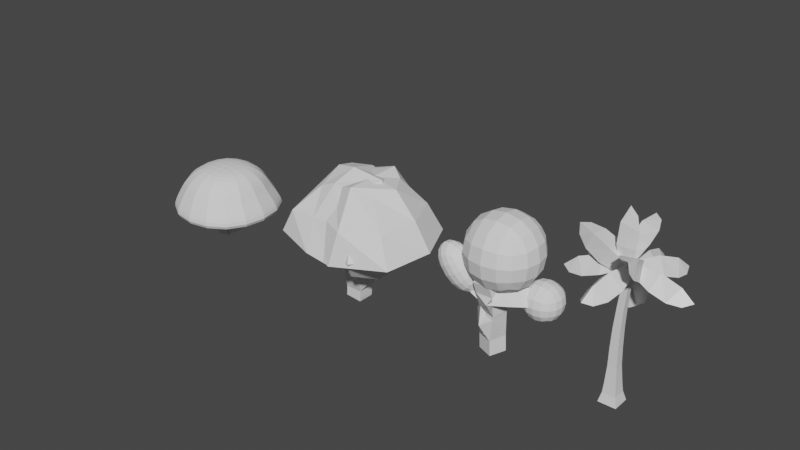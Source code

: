# Source: ibiti.blend  (saved by Blender 2.92.15; exported with 4.5.12 LTS)
import bpy
from mathutils import Matrix  # noqa: F401  (used for matrix-valued properties, if any)

bpy.ops.wm.read_factory_settings(use_empty=True)
scene = bpy.context.scene
scene.name = 'Scene'

# ---- collections
col_collection = bpy.data.collections.new('Collection'); scene.collection.children.link(col_collection)

# ---- materials (node trees are filled in below, after node groups)
mat_material = bpy.data.materials.new('Material')
mat_material.alpha_threshold = 0.0
mat_material.use_transparent_shadow = False
mat_material.line_color = (0.0, 0.0, 0.0, 1.0)

# ---- material node trees
mat_material.use_nodes = True; mat_material.node_tree.nodes.clear()
_N = mat_material.node_tree.nodes; _L = mat_material.node_tree.links
n0 = _N.new('ShaderNodeOutputMaterial'); n0.name = 'Material Output'; n0.location = (300, 300)
n1 = _N.new('ShaderNodeBsdfPrincipled'); n1.name = 'Principled BSDF'; n1.location = (10, 300)
n1.distribution = 'GGX'
n1.subsurface_method = 'BURLEY'
n1.inputs[2].default_value = 0.4
n1.inputs[3].default_value = 1.45
n1.inputs[27].default_value = (0.0, 0.0, 0.0, 1.0)
n1.inputs[28].default_value = 1.0
_L.new(n1.outputs[0], n0.inputs[0])
n0.is_active_output = True

# ---- world
world_world = bpy.data.worlds.new('World'); scene.world = world_world
world_world.use_nodes = True; world_world.node_tree.nodes.clear()
_N = world_world.node_tree.nodes; _L = world_world.node_tree.links
n0 = _N.new('ShaderNodeOutputWorld'); n0.name = 'World Output'; n0.location = (300, 300)
n1 = _N.new('ShaderNodeBackground'); n1.name = 'Background'; n1.location = (10, 300)
n1.inputs[0].default_value = (0.05088, 0.05088, 0.05088, 1.0)
_L.new(n1.outputs[0], n0.inputs[0])
n0.is_active_output = True
world_world.color = (0.05088, 0.05088, 0.05088)
world_world.use_sun_shadow = False
world_world.sun_shadow_jitter_overblur = 0.0

# ---- meshes
me_cube = bpy.data.meshes.new('Cube')
me_cube.from_pydata([(-0.1211, -0.1262, 1.05), (0.2819, 0.2542, 0.01783), (-0.1211, 0.1262, 1.05), (0.2819, -0.2542, 0.01783), (0.1312, -0.1262, 1.05), (-0.2264, 0.2542, 0.01783), (0.1312, 0.1262, 1.05), (-0.2264, -0.2542, 0.01783), (-0.1172, -0.1164, 1.556), (-0.1172, 0.1164, 1.556), (0.1156, -0.1164, 1.556), (0.1156, 0.1164, 1.556), (0.1782, -0.1619, 0.5338), (0.1782, 0.1618, 0.5338), (-0.1455, -0.1619, 0.5338), (-0.1455, 0.1618, 0.5338), (0.2085, -0.1864, 0.2758), (-0.1644, 0.1864, 0.2758), (0.2085, 0.1864, 0.2758), (-0.1644, -0.1864, 0.2758), (-0.04989, -0.09459, 2.69), (-0.04989, 0.09459, 2.69), (0.1357, -0.09459, 2.654), (0.1357, 0.09459, 2.654), (0.1147, -0.1055, 2.105), (0.1147, 0.1055, 2.105), (-0.0945, 0.1055, 2.123), (-0.0945, -0.1055, 2.123), (0.0556, -0.08638, 3.835), (0.0556, 0.08638, 3.835), (0.2266, -0.08638, 3.81), (0.2266, 0.08638, 3.81), (0.005858, 0.08743, 3.262), (0.005858, -0.08743, 3.262), (0.1781, 0.08743, 3.233), (0.1781, -0.08743, 3.233)], [], [(12, 14, 0, 4), (15, 13, 6, 2), (2, 6, 11, 9), (5, 7, 3, 1), (14, 15, 2, 0), (13, 12, 4, 6), (25, 24, 22, 23), (4, 0, 8, 10), (0, 2, 9, 8), (6, 4, 10, 11), (18, 16, 12, 13), (19, 17, 15, 14), (17, 18, 13, 15), (16, 19, 14, 12), (3, 7, 19, 16), (5, 1, 18, 17), (7, 5, 17, 19), (1, 3, 16, 18), (33, 32, 29, 28), (27, 26, 21, 20), (26, 25, 23, 21), (24, 27, 20, 22), (10, 8, 27, 24), (9, 11, 25, 26), (8, 9, 26, 27), (11, 10, 24, 25), (29, 31, 30, 28), (32, 34, 31, 29), (35, 33, 28, 30), (34, 35, 30, 31), (23, 22, 35, 34), (22, 20, 33, 35), (21, 23, 34, 32), (20, 21, 32, 33)])
_uv = me_cube.uv_layers.new(name='UVMap')
_uv.uv.foreach_set('vector', [0.375, 0.75, 0.125, 0.75, 0.125, 0.75, 0.375, 0.75, 0.125, 0.5, 0.375, 0.5, 0.375, 0.5, 0.125, 0.5, 0.125, 0.5, 0.375, 0.5, 0.375, 0.5, 0.125, 0.5, 0.125, 0.5, 0.125, 0.75, 0.375, 0.75, 0.375, 0.5, 0.125, 0.75, 0.125, 0.5, 0.125, 0.5, 0.125, 0.75, 0.375, 0.5, 0.375, 0.75, 0.375, 0.75, 0.375, 0.5, 0.375, 0.5, 0.375, 0.75, 0.375, 0.75, 0.375, 0.5, 0.375, 0.75, 0.125, 0.75, 0.125, 0.75, 0.375, 0.75, 0.125, 0.75, 0.125, 0.5, 0.125, 0.5, 0.125, 0.75, 0.375, 0.5, 0.375, 0.75, 0.375, 0.75, 0.375, 0.5, 0.375, 0.5, 0.375, 0.75, 0.375, 0.75, 0.375, 0.5, 0.125, 0.75, 0.125, 0.5, 0.125, 0.5, 0.125, 0.75, 0.125, 0.5, 0.375, 0.5, 0.375, 0.5, 0.125, 0.5, 0.375, 0.75, 0.125, 0.75, 0.125, 0.75, 0.375, 0.75, 0.375, 0.75, 0.125, 0.75, 0.125, 0.75, 0.375, 0.75, 0.125, 0.5, 0.375, 0.5, 0.375, 0.5, 0.125, 0.5, 0.125, 0.75, 0.125, 0.5, 0.125, 0.5, 0.125, 0.75, 0.375, 0.5, 0.375, 0.75, 0.375, 0.75, 0.375, 0.5, 0.125, 0.75, 0.125, 0.5, 0.125, 0.5, 0.125, 0.75, 0.125, 0.75, 0.125, 0.5, 0.125, 0.5, 0.125, 0.75, 0.125, 0.5, 0.375, 0.5, 0.375, 0.5, 0.125, 0.5, 0.375, 0.75, 0.125, 0.75, 0.125, 0.75, 0.375, 0.75, 0.375, 0.75, 0.125, 0.75, 0.125, 0.75, 0.375, 0.75, 0.125, 0.5, 0.375, 0.5, 0.375, 0.5, 0.125, 0.5, 0.125, 0.75, 0.125, 0.5, 0.125, 0.5, 0.125, 0.75, 0.375, 0.5, 0.375, 0.75, 0.375, 0.75, 0.375, 0.5, 0.125, 0.5, 0.375, 0.5, 0.375, 0.75, 0.125, 0.75, 0.125, 0.5, 0.375, 0.5, 0.375, 0.5, 0.125, 0.5, 0.375, 0.75, 0.125, 0.75, 0.125, 0.75, 0.375, 0.75, 0.375, 0.5, 0.375, 0.75, 0.375, 0.75, 0.375, 0.5, 0.375, 0.5, 0.375, 0.75, 0.375, 0.75, 0.375, 0.5, 0.375, 0.75, 0.125, 0.75, 0.125, 0.75, 0.375, 0.75, 0.125, 0.5, 0.375, 0.5, 0.375, 0.5, 0.125, 0.5, 0.125, 0.75, 0.125, 0.5, 0.125, 0.5, 0.125, 0.75])
me_cube.materials.append(mat_material)
me_cube.use_remesh_preserve_volume = False
me_cube.use_remesh_preserve_attributes = False
me_cube.use_mirror_vertex_groups = False
me_cube.update()
me_cube_001 = bpy.data.meshes.new('Cube.001')
me_cube_001.from_pydata([(0.02242, 0.0, 0.07341), (0.1974, 0.0, 0.2101), (0.7115, 0.0, 0.1992), (1.253, 0.0, 0.01872), (1.592, 0.0, -0.2766), (0.07269, -0.1538, 0.03791), (0.184, -0.2363, 0.007365), (0.6243, -0.3582, -0.1567), (1.057, -0.3282, -0.3054), (1.392, -0.1954, -0.3536)], [], [(3, 4, 9, 8), (1, 2, 7, 6), (2, 3, 8, 7), (0, 1, 6, 5)])
_uv = me_cube_001.uv_layers.new(name='UVMap')
_uv.uv.foreach_set('vector', [0.0, 0.0, 0.0, 0.0, 0.0, 0.0, 0.0, 0.0, 0.0, 0.0, 0.0, 0.0, 0.0, 0.0, 0.0, 0.0, 0.0, 0.0, 0.0, 0.0, 0.0, 0.0, 0.0, 0.0, 0.0, 0.0, 0.0, 0.0, 0.0, 0.0, 0.0, 0.0])
me_cube_001.materials.append(mat_material)
me_cube_001.use_remesh_preserve_volume = False
me_cube_001.use_remesh_preserve_attributes = False
me_cube_001.use_mirror_vertex_groups = False
me_cube_001.update()
me_cube_002 = bpy.data.meshes.new('Cube.002')
me_cube_002.from_pydata([(0.02242, 0.0, 0.07341), (0.1974, 0.0, 0.2101), (0.7115, 0.0, 0.1992), (1.253, 0.0, 0.01872), (1.592, 0.0, -0.2766), (0.07269, -0.1538, 0.03791), (0.184, -0.2363, 0.007365), (0.6243, -0.3582, -0.1567), (1.057, -0.3282, -0.3054), (1.392, -0.1954, -0.3536)], [], [(3, 4, 9, 8), (1, 2, 7, 6), (2, 3, 8, 7), (0, 1, 6, 5)])
_uv = me_cube_002.uv_layers.new(name='UVMap')
_uv.uv.foreach_set('vector', [0.0, 0.0, 0.0, 0.0, 0.0, 0.0, 0.0, 0.0, 0.0, 0.0, 0.0, 0.0, 0.0, 0.0, 0.0, 0.0, 0.0, 0.0, 0.0, 0.0, 0.0, 0.0, 0.0, 0.0, 0.0, 0.0, 0.0, 0.0, 0.0, 0.0, 0.0, 0.0])
me_cube_002.materials.append(mat_material)
me_cube_002.use_remesh_preserve_volume = False
me_cube_002.use_remesh_preserve_attributes = False
me_cube_002.use_mirror_vertex_groups = False
me_cube_002.update()
me_cube_003 = bpy.data.meshes.new('Cube.003')
me_cube_003.from_pydata([(0.02242, 0.0, 0.07341), (0.1974, 0.0, 0.2101), (0.7115, 0.0, 0.1992), (1.253, 0.0, 0.01872), (1.592, 0.0, -0.2766), (0.07269, -0.1538, 0.03791), (0.184, -0.2363, 0.007365), (0.6243, -0.3582, -0.1567), (1.057, -0.3282, -0.3054), (1.392, -0.1954, -0.3536)], [], [(3, 4, 9, 8), (1, 2, 7, 6), (2, 3, 8, 7), (0, 1, 6, 5)])
_uv = me_cube_003.uv_layers.new(name='UVMap')
_uv.uv.foreach_set('vector', [0.0, 0.0, 0.0, 0.0, 0.0, 0.0, 0.0, 0.0, 0.0, 0.0, 0.0, 0.0, 0.0, 0.0, 0.0, 0.0, 0.0, 0.0, 0.0, 0.0, 0.0, 0.0, 0.0, 0.0, 0.0, 0.0, 0.0, 0.0, 0.0, 0.0, 0.0, 0.0])
me_cube_003.materials.append(mat_material)
me_cube_003.use_remesh_preserve_volume = False
me_cube_003.use_remesh_preserve_attributes = False
me_cube_003.use_mirror_vertex_groups = False
me_cube_003.update()
me_cube_004 = bpy.data.meshes.new('Cube.004')
me_cube_004.from_pydata([(0.02242, 0.0, 0.07341), (0.1974, 0.0, 0.2101), (0.7115, 0.0, 0.1992), (1.253, 0.0, 0.01872), (1.592, 0.0, -0.2766), (0.07269, -0.1538, 0.03791), (0.184, -0.2363, 0.007365), (0.6243, -0.3582, -0.1567), (1.057, -0.3282, -0.3054), (1.392, -0.1954, -0.3536)], [], [(3, 4, 9, 8), (1, 2, 7, 6), (2, 3, 8, 7), (0, 1, 6, 5)])
_uv = me_cube_004.uv_layers.new(name='UVMap')
_uv.uv.foreach_set('vector', [0.0, 0.0, 0.0, 0.0, 0.0, 0.0, 0.0, 0.0, 0.0, 0.0, 0.0, 0.0, 0.0, 0.0, 0.0, 0.0, 0.0, 0.0, 0.0, 0.0, 0.0, 0.0, 0.0, 0.0, 0.0, 0.0, 0.0, 0.0, 0.0, 0.0, 0.0, 0.0])
me_cube_004.materials.append(mat_material)
me_cube_004.use_remesh_preserve_volume = False
me_cube_004.use_remesh_preserve_attributes = False
me_cube_004.use_mirror_vertex_groups = False
me_cube_004.update()
me_cube_005 = bpy.data.meshes.new('Cube.005')
me_cube_005.from_pydata([(0.02242, 0.0, 0.07341), (0.1974, 0.0, 0.2101), (0.7115, 0.0, 0.1992), (1.253, 0.0, 0.01872), (1.592, 0.0, -0.2766), (0.07269, -0.1538, 0.03791), (0.184, -0.2363, 0.007365), (0.6243, -0.3582, -0.1567), (1.057, -0.3282, -0.3054), (1.392, -0.1954, -0.3536)], [], [(3, 4, 9, 8), (1, 2, 7, 6), (2, 3, 8, 7), (0, 1, 6, 5)])
_uv = me_cube_005.uv_layers.new(name='UVMap')
_uv.uv.foreach_set('vector', [0.0, 0.0, 0.0, 0.0, 0.0, 0.0, 0.0, 0.0, 0.0, 0.0, 0.0, 0.0, 0.0, 0.0, 0.0, 0.0, 0.0, 0.0, 0.0, 0.0, 0.0, 0.0, 0.0, 0.0, 0.0, 0.0, 0.0, 0.0, 0.0, 0.0, 0.0, 0.0])
me_cube_005.materials.append(mat_material)
me_cube_005.use_remesh_preserve_volume = False
me_cube_005.use_remesh_preserve_attributes = False
me_cube_005.use_mirror_vertex_groups = False
me_cube_005.update()
me_cube_006 = bpy.data.meshes.new('Cube.006')
me_cube_006.from_pydata([(0.02242, 0.0, 0.07341), (0.1974, 0.0, 0.2101), (0.7115, 0.0, 0.1992), (1.253, 0.0, 0.01872), (1.592, 0.0, -0.2766), (0.07269, -0.1538, 0.03791), (0.184, -0.2363, 0.007365), (0.6243, -0.3582, -0.1567), (1.057, -0.3282, -0.3054), (1.392, -0.1954, -0.3536)], [], [(3, 4, 9, 8), (1, 2, 7, 6), (2, 3, 8, 7), (0, 1, 6, 5)])
_uv = me_cube_006.uv_layers.new(name='UVMap')
_uv.uv.foreach_set('vector', [0.0, 0.0, 0.0, 0.0, 0.0, 0.0, 0.0, 0.0, 0.0, 0.0, 0.0, 0.0, 0.0, 0.0, 0.0, 0.0, 0.0, 0.0, 0.0, 0.0, 0.0, 0.0, 0.0, 0.0, 0.0, 0.0, 0.0, 0.0, 0.0, 0.0, 0.0, 0.0])
me_cube_006.materials.append(mat_material)
me_cube_006.use_remesh_preserve_volume = False
me_cube_006.use_remesh_preserve_attributes = False
me_cube_006.use_mirror_vertex_groups = False
me_cube_006.update()
me_cube_007 = bpy.data.meshes.new('Cube.007')
me_cube_007.from_pydata([(0.02242, 0.0, 0.07341), (0.1974, 0.0, 0.2101), (0.7115, 0.0, 0.1992), (1.253, 0.0, 0.01872), (1.592, 0.0, -0.2766), (0.07269, -0.1538, 0.03791), (0.184, -0.2363, 0.007365), (0.6243, -0.3582, -0.1567), (1.057, -0.3282, -0.3054), (1.392, -0.1954, -0.3536)], [], [(3, 4, 9, 8), (1, 2, 7, 6), (2, 3, 8, 7), (0, 1, 6, 5)])
_uv = me_cube_007.uv_layers.new(name='UVMap')
_uv.uv.foreach_set('vector', [0.0, 0.0, 0.0, 0.0, 0.0, 0.0, 0.0, 0.0, 0.0, 0.0, 0.0, 0.0, 0.0, 0.0, 0.0, 0.0, 0.0, 0.0, 0.0, 0.0, 0.0, 0.0, 0.0, 0.0, 0.0, 0.0, 0.0, 0.0, 0.0, 0.0, 0.0, 0.0])
me_cube_007.materials.append(mat_material)
me_cube_007.use_remesh_preserve_volume = False
me_cube_007.use_remesh_preserve_attributes = False
me_cube_007.use_mirror_vertex_groups = False
me_cube_007.update()
me_cube_008 = bpy.data.meshes.new('Cube.008')
me_cube_008.from_pydata([(0.02242, 0.0, 0.07341), (0.1974, 0.0, 0.2101), (0.7115, 0.0, 0.1992), (1.253, 0.0, 0.01872), (1.592, 0.0, -0.2766), (0.07269, -0.1538, 0.03791), (0.184, -0.2363, 0.007365), (0.6243, -0.3582, -0.1567), (1.057, -0.3282, -0.3054), (1.392, -0.1954, -0.3536)], [], [(3, 4, 9, 8), (1, 2, 7, 6), (2, 3, 8, 7), (0, 1, 6, 5)])
_uv = me_cube_008.uv_layers.new(name='UVMap')
_uv.uv.foreach_set('vector', [0.0, 0.0, 0.0, 0.0, 0.0, 0.0, 0.0, 0.0, 0.0, 0.0, 0.0, 0.0, 0.0, 0.0, 0.0, 0.0, 0.0, 0.0, 0.0, 0.0, 0.0, 0.0, 0.0, 0.0, 0.0, 0.0, 0.0, 0.0, 0.0, 0.0, 0.0, 0.0])
me_cube_008.materials.append(mat_material)
me_cube_008.use_remesh_preserve_volume = False
me_cube_008.use_remesh_preserve_attributes = False
me_cube_008.use_mirror_vertex_groups = False
me_cube_008.update()
me_cube_009 = bpy.data.meshes.new('Cube.009')
me_cube_009.from_pydata([(0.02242, 0.0, 0.07341), (0.1974, 0.0, 0.2101), (0.7115, 0.0, 0.1992), (1.253, 0.0, 0.01872), (1.592, 0.0, -0.2766), (0.07269, -0.1538, 0.03791), (0.184, -0.2363, 0.007365), (0.6243, -0.3582, -0.1567), (1.057, -0.3282, -0.3054), (1.392, -0.1954, -0.3536)], [], [(3, 4, 9, 8), (1, 2, 7, 6), (2, 3, 8, 7), (0, 1, 6, 5)])
_uv = me_cube_009.uv_layers.new(name='UVMap')
_uv.uv.foreach_set('vector', [0.0, 0.0, 0.0, 0.0, 0.0, 0.0, 0.0, 0.0, 0.0, 0.0, 0.0, 0.0, 0.0, 0.0, 0.0, 0.0, 0.0, 0.0, 0.0, 0.0, 0.0, 0.0, 0.0, 0.0, 0.0, 0.0, 0.0, 0.0, 0.0, 0.0, 0.0, 0.0])
me_cube_009.materials.append(mat_material)
me_cube_009.use_remesh_preserve_volume = False
me_cube_009.use_remesh_preserve_attributes = False
me_cube_009.use_mirror_vertex_groups = False
me_cube_009.update()
me_cube_010 = bpy.data.meshes.new('Cube.010')
me_cube_010.from_pydata([(0.02242, 0.0, 0.07341), (0.1974, 0.0, 0.2101), (0.7115, 0.0, 0.1992), (1.253, 0.0, 0.01872), (1.592, 0.0, -0.2766), (0.07269, -0.1538, 0.03791), (0.184, -0.2363, 0.007365), (0.6243, -0.3582, -0.1567), (1.057, -0.3282, -0.3054), (1.392, -0.1954, -0.3536)], [], [(3, 4, 9, 8), (1, 2, 7, 6), (2, 3, 8, 7), (0, 1, 6, 5)])
_uv = me_cube_010.uv_layers.new(name='UVMap')
_uv.uv.foreach_set('vector', [0.0, 0.0, 0.0, 0.0, 0.0, 0.0, 0.0, 0.0, 0.0, 0.0, 0.0, 0.0, 0.0, 0.0, 0.0, 0.0, 0.0, 0.0, 0.0, 0.0, 0.0, 0.0, 0.0, 0.0, 0.0, 0.0, 0.0, 0.0, 0.0, 0.0, 0.0, 0.0])
me_cube_010.materials.append(mat_material)
me_cube_010.use_remesh_preserve_volume = False
me_cube_010.use_remesh_preserve_attributes = False
me_cube_010.use_mirror_vertex_groups = False
me_cube_010.update()
me_cube_011 = bpy.data.meshes.new('Cube.011')
me_cube_011.from_pydata([(0.02242, 0.0, 0.07341), (0.1974, 0.0, 0.2101), (0.7115, 0.0, 0.1992), (1.253, 0.0, 0.01872), (1.592, 0.0, -0.2766), (0.07269, -0.1538, 0.03791), (0.184, -0.2363, 0.007365), (0.6243, -0.3582, -0.1567), (1.057, -0.3282, -0.3054), (1.392, -0.1954, -0.3536)], [], [(3, 4, 9, 8), (1, 2, 7, 6), (2, 3, 8, 7), (0, 1, 6, 5)])
_uv = me_cube_011.uv_layers.new(name='UVMap')
_uv.uv.foreach_set('vector', [0.0, 0.0, 0.0, 0.0, 0.0, 0.0, 0.0, 0.0, 0.0, 0.0, 0.0, 0.0, 0.0, 0.0, 0.0, 0.0, 0.0, 0.0, 0.0, 0.0, 0.0, 0.0, 0.0, 0.0, 0.0, 0.0, 0.0, 0.0, 0.0, 0.0, 0.0, 0.0])
me_cube_011.materials.append(mat_material)
me_cube_011.use_remesh_preserve_volume = False
me_cube_011.use_remesh_preserve_attributes = False
me_cube_011.use_mirror_vertex_groups = False
me_cube_011.update()
me_cube_012 = bpy.data.meshes.new('Cube.012')
me_cube_012.from_pydata([(-0.01934, -0.1359, 0.9756), (-0.0529, -0.01977, 0.4949), (-0.0429, -1.364e-07, 0.01539), (-0.08074, -0.08656, 0.7625), (-0.1556, -0.1514, 0.9962), (0.0259, -0.1439, 1.352), (0.06327, -0.3062, 1.815), (0.06294, -0.4111, 2.064), (0.03116, -0.5218, 2.414), (-0.1991, -0.1843, 1.261), (-0.1114, -0.1076, 1.428), (0.06674, 0.2418, 1.823), (-0.2726, -0.1084, 1.563), (-0.4667, -0.2126, 1.921), (0.1417, -0.3799, 1.893), (0.4488, -0.231, 1.912), (0.8848, 0.3028, 1.806)], [(0, 5), (3, 4), (3, 0), (2, 1), (1, 3), (5, 6), (6, 7), (7, 8), (4, 9), (9, 10), (10, 11), (9, 12), (12, 13), (6, 14), (14, 15), (15, 16)], [])
_uv = me_cube_012.uv_layers.new(name='UVMap')
_uv.uv.foreach_set('vector', [])
me_cube_012.use_remesh_fix_poles = True
me_cube_012.use_remesh_preserve_attributes = False
me_cube_012.use_mirror_vertex_groups = False
me_cube_012.update()
me_cube_013 = bpy.data.meshes.new('Cube.013')
me_cube_013.from_pydata([(-1.258, -1.258, -1.258), (-1.258, -1.258, 1.258), (-1.258, 1.258, -1.258), (-1.258, 1.258, 1.258), (1.258, -1.258, -1.258), (1.258, -1.258, 1.258), (1.258, 1.258, -1.258), (1.258, 1.258, 1.258), (0.3072, -0.1919, -1.965), (0.3072, -0.1919, -0.6577), (0.3072, 1.116, -1.965), (0.3072, 1.116, -0.6577), (1.615, -0.1919, -1.965), (1.615, -0.1919, -0.6577), (1.615, 1.116, -1.965), (1.615, 1.116, -0.6577), (-1.064, -0.6811, -1.779), (-1.964, -1.072, -0.2636), (-1.064, 0.3115, -1.522), (-1.964, -0.07955, -0.007345), (-0.1755, -0.8088, -1.284), (-1.075, -1.2, 0.2313), (-0.1755, 0.1838, -1.028), (-1.075, -0.2073, 0.4875), (-0.7012, -0.07002, -1.041), (-0.6841, 0.7171, 0.05942), (-0.7012, 0.555, -1.488), (-0.6841, 1.342, -0.3877), (0.06714, -0.07569, -1.049), (0.0843, 0.7114, 0.0515), (0.06714, 0.5493, -1.496), (0.0843, 1.336, -0.3956)], [], [(0, 1, 3, 2), (2, 3, 7, 6), (6, 7, 5, 4), (4, 5, 1, 0), (2, 6, 4, 0), (7, 3, 1, 5), (8, 9, 11, 10), (10, 11, 15, 14), (14, 15, 13, 12), (12, 13, 9, 8), (10, 14, 12, 8), (15, 11, 9, 13), (16, 17, 19, 18), (18, 19, 23, 22), (22, 23, 21, 20), (20, 21, 17, 16), (18, 22, 20, 16), (23, 19, 17, 21), (24, 25, 27, 26), (26, 27, 31, 30), (30, 31, 29, 28), (28, 29, 25, 24), (26, 30, 28, 24), (31, 27, 25, 29)])
_uv = me_cube_013.uv_layers.new(name='UVMap')
_uv.uv.foreach_set('vector', [0.375, 0.0, 0.625, 0.0, 0.625, 0.25, 0.375, 0.25, 0.375, 0.25, 0.625, 0.25, 0.625, 0.5, 0.375, 0.5, 0.375, 0.5, 0.625, 0.5, 0.625, 0.75, 0.375, 0.75, 0.375, 0.75, 0.625, 0.75, 0.625, 1.0, 0.375, 1.0, 0.125, 0.5, 0.375, 0.5, 0.375, 0.75, 0.125, 0.75, 0.625, 0.5, 0.875, 0.5, 0.875, 0.75, 0.625, 0.75, 0.375, 0.0, 0.625, 0.0, 0.625, 0.25, 0.375, 0.25, 0.375, 0.25, 0.625, 0.25, 0.625, 0.5, 0.375, 0.5, 0.375, 0.5, 0.625, 0.5, 0.625, 0.75, 0.375, 0.75, 0.375, 0.75, 0.625, 0.75, 0.625, 1.0, 0.375, 1.0, 0.125, 0.5, 0.375, 0.5, 0.375, 0.75, 0.125, 0.75, 0.625, 0.5, 0.875, 0.5, 0.875, 0.75, 0.625, 0.75, 0.375, 0.0, 0.625, 0.0, 0.625, 0.25, 0.375, 0.25, 0.375, 0.25, 0.625, 0.25, 0.625, 0.5, 0.375, 0.5, 0.375, 0.5, 0.625, 0.5, 0.625, 0.75, 0.375, 0.75, 0.375, 0.75, 0.625, 0.75, 0.625, 1.0, 0.375, 1.0, 0.125, 0.5, 0.375, 0.5, 0.375, 0.75, 0.125, 0.75, 0.625, 0.5, 0.875, 0.5, 0.875, 0.75, 0.625, 0.75, 0.375, 0.0, 0.625, 0.0, 0.625, 0.25, 0.375, 0.25, 0.375, 0.25, 0.625, 0.25, 0.625, 0.5, 0.375, 0.5, 0.375, 0.5, 0.625, 0.5, 0.625, 0.75, 0.375, 0.75, 0.375, 0.75, 0.625, 0.75, 0.625, 1.0, 0.375, 1.0, 0.125, 0.5, 0.375, 0.5, 0.375, 0.75, 0.125, 0.75, 0.625, 0.5, 0.875, 0.5, 0.875, 0.75, 0.625, 0.75])
me_cube_013.use_remesh_fix_poles = True
me_cube_013.use_remesh_preserve_attributes = False
me_cube_013.use_mirror_vertex_groups = False
me_cube_013.update()
me_cube_014 = bpy.data.meshes.new('Cube.014')
me_cube_014.from_pydata([(0.007479, -5.998e-08, 0.4464), (-0.1035, 0.1181, 1.646), (0.251, -2.171e-07, 1.616), (0.5783, -2.821e-07, 2.099), (-0.3279, 0.4095, 2.2), (0.1154, -1.976e-07, 1.471), (0.02936, -1.122e-07, 0.8352), (0.0, 0.0, 0.0), (0.346, -0.1323, 0.8588), (0.557, -0.3024, 1.386), (-0.2384, 0.0315, 1.134), (-0.4274, 0.1024, 1.323), (-0.01134, 1.524e-08, -0.1134)], [(6, 10), (8, 9), (6, 8), (7, 0), (5, 1), (5, 2), (2, 3), (1, 4), (6, 5), (0, 6), (10, 11), (12, 7)], [])
_uv = me_cube_014.uv_layers.new(name='UVMap')
_uv.uv.foreach_set('vector', [])
me_cube_014.use_remesh_fix_poles = True
me_cube_014.use_remesh_preserve_attributes = False
me_cube_014.use_mirror_vertex_groups = False
me_cube_014.update()
me_cube_015 = bpy.data.meshes.new('Cube.015')
me_cube_015.from_pydata([(1.062, -0.5794, 3.548), (0.9356, 0.7062, 3.608), (1.966, 1.321, 2.137), (2.306, -1.462, 2.094), (1.546, 1.143, 2.882), (1.778, -1.094, 2.826), (-0.3208, 0.7062, 3.568), (-0.1653, -0.6763, 3.528), (-0.4873, -1.497, 1.976), (-0.5833, 1.34, 1.977), (-0.5545, -1.106, 2.875), (-0.8198, 1.241, 2.692), (0.5687, 0.9025, 3.802), (0.5086, 2.096, 1.795), (0.6952, 1.598, 2.775), (0.5687, -0.9025, 3.802), (0.5706, -1.871, 1.823), (0.6952, -1.598, 2.775), (-0.6177, -0.7556, 3.474), (-0.7463, 0.6006, 3.634), (-1.509, -1.467, 2.066), (-1.605, 1.083, 1.922), (-1.189, -1.377, 2.767), (-1.338, 1.145, 3.028), (-0.1203, 0.7729, 3.679), (-0.1203, -0.7729, 3.679), (-0.2964, -1.795, 1.904), (-0.2964, 1.795, 1.904), (-0.3956, -1.369, 2.802), (-0.3956, 1.369, 2.802), (0.6365, 0.6035, 3.568), (0.4397, 1.542, 1.787), (0.6952, 1.369, 2.775), (0.6234, -0.7186, 3.627), (0.5086, -1.795, 1.795), (0.6952, -1.369, 2.775), (-1.373, 0.8385, 1.405), (0.01914, 1.609, 1.405), (-1.796, 0.9704, 2.076), (0.1325, 2.037, 2.076), (-1.399, 0.7928, 2.627), (0.07176, 1.606, 2.627), (0.3249, 1.056, 1.405), (-1.067, 0.2858, 1.405), (-1.207, -0.09491, 1.933), (0.7218, 0.9721, 1.933), (-1.012, 0.09241, 2.561), (0.4592, 0.906, 2.561), (0.8861, -1.303, 1.383), (1.574, 0.07575, 1.383), (2.16, 0.1153, 2.071), (1.207, -1.795, 2.071), (1.728, 0.04754, 2.636), (1.001, -1.409, 2.636), (0.428, -1.074, 1.383), (1.107, 0.6408, 1.847), (1.113, 0.3543, 2.549), (1.116, 0.3043, 1.383), (0.1538, -1.27, 1.847), (0.3865, -1.102, 2.549), (-0.6734, -3.576e-07, 3.802), (-2.04, -4.768e-07, 2.108), (-1.542, -4.768e-07, 2.898), (-0.008457, -0.1215, 3.966), (0.9253, -0.03897, 3.813), (-0.4242, 0.0272, 1.546), (0.9008, -0.1061, 1.617), (1.409, -0.3436, 2.646), (1.363, 0.02559, 3.639), (2.534, 0.02559, 2.108), (2.036, 0.02559, 2.898), (-0.4923, -0.01718, 3.623), (0.5687, -3.576e-07, 3.802), (-0.8676, -0.01583, 2.859), (-0.7684, -0.01583, 1.961), (0.4145, -0.0284, 1.607), (-0.7487, 1.353, 1.147), (-0.9708, 1.755, 2.108), (-0.7298, 1.319, 2.898), (-0.311, 0.5621, 1.147), (-0.127, 0.2296, 1.904), (-0.175, 0.3164, 2.802), (1.293, -0.6449, 1.147), (1.927, -0.961, 2.108), (1.481, -0.7388, 2.898), (0.6527, -0.3256, 1.147), (0.4551, -0.227, 1.795), (0.6221, -0.3103, 2.775)], [], [(14, 12, 1, 4), (70, 68, 0, 5), (69, 70, 5, 3), (13, 14, 4, 2), (16, 17, 10, 8), (72, 71, 7, 15), (17, 15, 7, 10), (5, 0, 15, 17), (68, 72, 15, 0), (3, 5, 17, 16), (9, 11, 14, 13), (11, 6, 12, 14), (62, 60, 19, 23), (28, 25, 18, 22), (63, 60, 18, 25), (26, 28, 22, 20), (61, 62, 23, 21), (21, 23, 29, 27), (34, 35, 28, 26), (64, 63, 25, 33), (35, 33, 25, 28), (23, 19, 24, 29), (27, 29, 32, 31), (29, 24, 30, 32), (43, 44, 38, 36), (76, 77, 39, 37), (44, 46, 40, 38), (77, 78, 41, 39), (39, 41, 47, 45), (37, 39, 45, 42), (76, 79, 43, 36), (57, 55, 50, 49), (82, 83, 51, 48), (85, 82, 48, 54), (83, 84, 53, 51), (55, 56, 52, 50), (48, 51, 58, 54), (51, 53, 59, 58), (79, 80, 44, 43), (81, 47, 41, 78), (80, 81, 46, 44), (65, 61, 21, 27), (66, 65, 27, 31), (67, 32, 30, 64), (66, 31, 32, 67), (71, 73, 10, 7), (74, 8, 10, 73), (75, 74, 9, 13), (69, 3, 16, 75), (85, 86, 55, 57), (84, 52, 56, 87), (86, 87, 56, 55), (34, 66, 67, 35), (35, 67, 64, 33), (34, 26, 65, 66), (26, 20, 61, 65), (30, 24, 63, 64), (20, 22, 62, 61), (24, 19, 60, 63), (22, 18, 60, 62), (2, 69, 75, 13), (16, 8, 74, 75), (9, 74, 73, 11), (6, 11, 73, 71), (1, 12, 72, 68), (12, 6, 71, 72), (2, 4, 70, 69), (4, 1, 68, 70), (45, 47, 81, 80), (46, 81, 78, 40), (42, 45, 80, 79), (37, 42, 79, 76), (38, 40, 78, 77), (36, 38, 77, 76), (58, 59, 87, 86), (53, 84, 87, 59), (54, 58, 86, 85), (50, 52, 84, 83), (57, 49, 82, 85), (49, 50, 83, 82)])
_uv = me_cube_015.uv_layers.new(name='UVMap')
_uv.uv.foreach_set('vector', [0.526, 0.4409, 0.625, 0.4409, 0.625, 0.5, 0.526, 0.5, 0.526, 0.625, 0.625, 0.625, 0.625, 0.75, 0.526, 0.75, 0.4789, 0.625, 0.526, 0.625, 0.526, 0.75, 0.4789, 0.75, 0.4789, 0.4409, 0.526, 0.4409, 0.526, 0.5, 0.4789, 0.5, 0.4789, 0.8091, 0.526, 0.8091, 0.526, 0.9253, 0.4789, 0.9253, 0.6841, 0.625, 0.8003, 0.625, 0.8003, 0.75, 0.6841, 0.75, 0.526, 0.8091, 0.625, 0.8091, 0.625, 0.9253, 0.526, 0.9253, 0.526, 0.75, 0.625, 0.75, 0.625, 0.8091, 0.526, 0.8091, 0.625, 0.625, 0.6841, 0.625, 0.6841, 0.75, 0.625, 0.75, 0.4789, 0.75, 0.526, 0.75, 0.526, 0.8091, 0.4789, 0.8091, 0.4789, 0.3247, 0.526, 0.3247, 0.526, 0.4409, 0.4789, 0.4409, 0.526, 0.3247, 0.625, 0.3247, 0.625, 0.4409, 0.526, 0.4409, 0.526, 0.125, 0.625, 0.125, 0.625, 0.25, 0.526, 0.25, 0.526, 0.9253, 0.625, 0.9253, 0.625, 1.0, 0.526, 1.0, 0.8003, 0.625, 0.875, 0.625, 0.875, 0.75, 0.8003, 0.75, 0.4789, 0.9253, 0.526, 0.9253, 0.526, 1.0, 0.4789, 1.0, 0.4789, 0.125, 0.526, 0.125, 0.526, 0.25, 0.4789, 0.25, 0.4789, 0.25, 0.526, 0.25, 0.526, 0.3247, 0.4789, 0.3247, 0.4789, 0.8091, 0.526, 0.8091, 0.526, 0.9253, 0.4789, 0.9253, 0.6841, 0.625, 0.8003, 0.625, 0.8003, 0.75, 0.6841, 0.75, 0.526, 0.8091, 0.625, 0.8091, 0.625, 0.9253, 0.526, 0.9253, 0.526, 0.25, 0.625, 0.25, 0.625, 0.3247, 0.526, 0.3247, 0.4789, 0.3247, 0.526, 0.3247, 0.526, 0.4409, 0.4789, 0.4409, 0.526, 0.3247, 0.625, 0.3247, 0.625, 0.4409, 0.526, 0.4409, 0.375, 0.9253, 0.4789, 0.9253, 0.4789, 1.0, 0.375, 1.0, 0.375, 0.125, 0.4789, 0.125, 0.4789, 0.25, 0.375, 0.25, 0.4789, 0.9253, 0.526, 0.9253, 0.526, 1.0, 0.4789, 1.0, 0.4789, 0.125, 0.526, 0.125, 0.526, 0.25, 0.4789, 0.25, 0.4789, 0.25, 0.526, 0.25, 0.526, 0.3247, 0.4789, 0.3247, 0.375, 0.25, 0.4789, 0.25, 0.4789, 0.3247, 0.375, 0.3247, 0.125, 0.625, 0.1997, 0.625, 0.1997, 0.75, 0.125, 0.75, 0.375, 0.4409, 0.4789, 0.4409, 0.4789, 0.5, 0.375, 0.5, 0.375, 0.625, 0.4789, 0.625, 0.4789, 0.75, 0.375, 0.75, 0.3159, 0.625, 0.375, 0.625, 0.375, 0.75, 0.3159, 0.75, 0.4789, 0.625, 0.526, 0.625, 0.526, 0.75, 0.4789, 0.75, 0.4789, 0.4409, 0.526, 0.4409, 0.526, 0.5, 0.4789, 0.5, 0.375, 0.75, 0.4789, 0.75, 0.4789, 0.8091, 0.375, 0.8091, 0.4789, 0.75, 0.526, 0.75, 0.526, 0.8091, 0.4789, 0.8091, 0.1997, 0.625, 0.4789, 0.625, 0.4789, 0.9253, 0.1997, 0.75, 0.526, 0.625, 0.526, 0.3247, 0.526, 0.25, 0.526, 0.125, 0.4789, 0.625, 0.526, 0.625, 0.526, 0.9253, 0.4789, 0.9253, 0.4789, 0.625, 0.4789, 0.125, 0.4789, 0.25, 0.4789, 0.3247, 0.4789, 0.625, 0.4789, 0.625, 0.4789, 0.3247, 0.4789, 0.4409, 0.526, 0.625, 0.526, 0.4409, 0.625, 0.4409, 0.6546, 0.5954, 0.4789, 0.625, 0.4789, 0.4409, 0.526, 0.4409, 0.526, 0.625, 0.625, 0.625, 0.526, 0.625, 0.526, 0.9253, 0.625, 0.9253, 0.4789, 0.625, 0.4789, 0.9253, 0.526, 0.9253, 0.526, 0.625, 0.4789, 0.625, 0.4789, 0.625, 0.4789, 0.3247, 0.4789, 0.4409, 0.4789, 0.625, 0.4789, 0.75, 0.4789, 0.8091, 0.4789, 0.625, 0.3159, 0.625, 0.4789, 0.625, 0.4789, 0.4409, 0.3159, 0.5, 0.526, 0.625, 0.526, 0.5, 0.526, 0.4409, 0.526, 0.625, 0.4789, 0.625, 0.526, 0.625, 0.526, 0.4409, 0.4789, 0.4409, 0.4789, 0.8091, 0.4789, 0.625, 0.526, 0.625, 0.526, 0.8091, 0.526, 0.8091, 0.526, 0.625, 0.6546, 0.5954, 0.6841, 0.75, 0.4789, 0.8091, 0.4789, 0.9253, 0.4789, 0.625, 0.4789, 0.625, 0.4789, 0.9253, 0.4789, 0.0, 0.4789, 0.125, 0.4789, 0.625, 0.6841, 0.5, 0.8003, 0.5, 0.8003, 0.625, 0.6841, 0.625, 0.4789, 0.0, 0.526, 0.0, 0.526, 0.125, 0.4789, 0.125, 0.8003, 0.5, 0.875, 0.5, 0.875, 0.625, 0.8003, 0.625, 0.526, 0.0, 0.625, 0.0, 0.625, 0.125, 0.526, 0.125, 0.4789, 0.5, 0.4789, 0.625, 0.4789, 0.625, 0.4789, 0.4409, 0.4789, 0.8091, 0.4789, 0.9253, 0.4789, 0.625, 0.4789, 0.625, 0.4789, 0.3247, 0.4789, 0.625, 0.526, 0.625, 0.526, 0.3247, 0.625, 0.3247, 0.526, 0.3247, 0.526, 0.625, 0.625, 0.625, 0.625, 0.5, 0.6841, 0.5, 0.6841, 0.625, 0.625, 0.625, 0.6841, 0.5, 0.8003, 0.5, 0.8003, 0.625, 0.6841, 0.625, 0.4789, 0.5, 0.526, 0.5, 0.526, 0.625, 0.4789, 0.625, 0.526, 0.5, 0.625, 0.5, 0.625, 0.625, 0.526, 0.625, 0.4789, 0.3247, 0.526, 0.3247, 0.526, 0.625, 0.4789, 0.625, 0.526, 0.9253, 0.526, 0.625, 0.526, 0.125, 0.526, 0.0, 0.1997, 0.5, 0.4789, 0.3247, 0.4789, 0.625, 0.1997, 0.625, 0.125, 0.5, 0.1997, 0.5, 0.1997, 0.625, 0.125, 0.625, 0.4789, 0.0, 0.526, 0.0, 0.526, 0.125, 0.4789, 0.125, 0.375, 0.0, 0.4789, 0.0, 0.4789, 0.125, 0.375, 0.125, 0.4789, 0.8091, 0.526, 0.8091, 0.526, 0.625, 0.4789, 0.625, 0.526, 0.75, 0.526, 0.625, 0.526, 0.625, 0.526, 0.8091, 0.3159, 0.75, 0.4789, 0.8091, 0.4789, 0.625, 0.3159, 0.625, 0.4789, 0.5, 0.526, 0.5, 0.526, 0.625, 0.4789, 0.625, 0.3159, 0.5, 0.375, 0.5, 0.375, 0.625, 0.3159, 0.625, 0.375, 0.5, 0.4789, 0.5, 0.4789, 0.625, 0.375, 0.625])
me_cube_015.use_remesh_fix_poles = True
me_cube_015.use_remesh_preserve_attributes = False
me_cube_015.use_mirror_vertex_groups = False
me_cube_015.update()
me_cube_016 = bpy.data.meshes.new('Cube.016')
me_cube_016.from_pydata([(0.4189, -1.252e-07, 0.9321), (0.2822, -8.481e-08, 0.6312), (0.1227, -6.583e-08, 0.49), (-0.128, -1.607e-07, 1.196), (-0.04142, -1.001e-07, 0.7452), (-0.009516, -8.91e-08, 0.6632), (0.04062, -5.971e-08, 0.4444), (0.03938, -1.164e-08, 0.08663), (-0.1371, -8.971e-08, 0.6677), (-0.2511, -9.89e-08, 0.7361), (-0.4106, -1.216e-07, 0.9047), (0.08164, -9.522e-08, 0.7087), (0.191, -1.228e-07, 0.9138), (0.2639, -1.546e-07, 1.151)], [(12, 13), (11, 12), (5, 11), (9, 10), (8, 9), (5, 8), (1, 0), (2, 1), (6, 2), (4, 3), (5, 4), (6, 5), (7, 6)], [])
_uv = me_cube_016.uv_layers.new(name='UVMap')
_uv.uv.foreach_set('vector', [])
me_cube_016.use_remesh_fix_poles = True
me_cube_016.use_remesh_preserve_attributes = False
me_cube_016.use_mirror_vertex_groups = False
me_cube_016.update()
me_cube_017 = bpy.data.meshes.new('Cube.017')
me_cube_017.from_pydata([(-1.769, -1.769, -1.0), (-0.6162, -0.649, 0.6773), (-1.769, 1.769, -1.0), (-0.6162, 0.649, 0.6773), (1.769, -1.769, -1.0), (0.6818, -0.649, 0.6773), (1.769, 1.769, -1.0), (0.6818, 0.649, 0.6773), (-1.779, -1.787, -0.5834), (-1.779, 1.787, -0.5834), (1.795, 1.787, -0.5834), (1.795, -1.787, -0.5834), (-1.513, -1.465, -0.1152), (-1.513, 1.465, -0.1152), (1.416, 1.465, -0.1152), (1.416, -1.465, -0.1152), (-1.261, -1.253, 0.281), (-1.261, 1.253, 0.281), (1.245, 1.253, 0.281), (1.245, -1.253, 0.281)], [], [(16, 1, 3, 17), (17, 3, 7, 18), (18, 7, 5, 19), (19, 5, 1, 16), (2, 6, 4, 0), (7, 3, 1, 5), (4, 11, 8, 0), (6, 10, 11, 4), (2, 9, 10, 6), (0, 8, 9, 2), (11, 15, 12, 8), (10, 14, 15, 11), (9, 13, 14, 10), (8, 12, 13, 9), (15, 19, 16, 12), (14, 18, 19, 15), (13, 17, 18, 14), (12, 16, 17, 13)])
_uv = me_cube_017.uv_layers.new(name='UVMap')
_uv.uv.foreach_set('vector', [0.5651, 0.0, 0.625, 0.0, 0.625, 0.25, 0.5651, 0.25, 0.5651, 0.25, 0.625, 0.25, 0.625, 0.5, 0.5651, 0.5, 0.5651, 0.5, 0.625, 0.5, 0.625, 0.75, 0.5651, 0.75, 0.5651, 0.75, 0.625, 0.75, 0.625, 1.0, 0.5651, 1.0, 0.125, 0.5, 0.375, 0.5, 0.375, 0.75, 0.125, 0.75, 0.625, 0.5, 0.875, 0.5, 0.875, 0.75, 0.625, 0.75, 0.375, 0.75, 0.4371, 0.75, 0.4371, 1.0, 0.375, 1.0, 0.375, 0.5, 0.4371, 0.5, 0.4371, 0.75, 0.375, 0.75, 0.375, 0.25, 0.4371, 0.25, 0.4371, 0.5, 0.375, 0.5, 0.375, 0.0, 0.4371, 0.0, 0.4371, 0.25, 0.375, 0.25, 0.4371, 0.75, 0.5052, 0.75, 0.5052, 1.0, 0.4371, 1.0, 0.4371, 0.5, 0.5052, 0.5, 0.5052, 0.75, 0.4371, 0.75, 0.4371, 0.25, 0.5052, 0.25, 0.5052, 0.5, 0.4371, 0.5, 0.4371, 0.0, 0.5052, 0.0, 0.5052, 0.25, 0.4371, 0.25, 0.5052, 0.75, 0.5651, 0.75, 0.5651, 1.0, 0.5052, 1.0, 0.5052, 0.5, 0.5651, 0.5, 0.5651, 0.75, 0.5052, 0.75, 0.5052, 0.25, 0.5651, 0.25, 0.5651, 0.5, 0.5052, 0.5, 0.5052, 0.0, 0.5651, 0.0, 0.5651, 0.25, 0.5052, 0.25])
me_cube_017.use_remesh_fix_poles = True
me_cube_017.use_remesh_preserve_attributes = False
me_cube_017.use_mirror_vertex_groups = False
me_cube_017.update()

# ---- objects
ob_cube = bpy.data.objects.new('Cube', me_cube)
ob_empty = bpy.data.objects.new('Empty', None)
ob_cube_001 = bpy.data.objects.new('Cube.001', me_cube_001)
ob_cube_002 = bpy.data.objects.new('Cube.002', me_cube_002)
ob_cube_003 = bpy.data.objects.new('Cube.003', me_cube_003)
ob_cube_004 = bpy.data.objects.new('Cube.004', me_cube_004)
ob_cube_005 = bpy.data.objects.new('Cube.005', me_cube_005)
ob_cube_006 = bpy.data.objects.new('Cube.006', me_cube_006)
ob_cube_007 = bpy.data.objects.new('Cube.007', me_cube_007)
ob_cube_008 = bpy.data.objects.new('Cube.008', me_cube_008)
ob_cube_009 = bpy.data.objects.new('Cube.009', me_cube_009)
ob_cube_010 = bpy.data.objects.new('Cube.010', me_cube_010)
ob_cube_011 = bpy.data.objects.new('Cube.011', me_cube_011)
ob_empty_001 = bpy.data.objects.new('Empty.001', None)
ob_cube_012 = bpy.data.objects.new('Cube.012', me_cube_012)
ob_cube_013 = bpy.data.objects.new('Cube.013', me_cube_013)
ob_empty_002 = bpy.data.objects.new('Empty.002', None)
ob_cube_014 = bpy.data.objects.new('Cube.014', me_cube_014)
ob_cube_015 = bpy.data.objects.new('Cube.015', me_cube_015)
ob_empty_003 = bpy.data.objects.new('Empty.003', None)
ob_cube_016 = bpy.data.objects.new('Cube.016', me_cube_016)
ob_cube_017 = bpy.data.objects.new('Cube.017', me_cube_017)

# ---- transforms, parenting, visibility, modifiers, constraints
ob_cube.location = (13.77, 0.0, 0.0)
ob_cube.lock_rotations_4d = False
ob_cube.empty_display_type = 'ARROWS'
ob_cube.lineart.crease_threshold = 0.0
ob_empty.location = (0.1143, -3.357e-07, 2.499)
ob_empty.rotation_euler = (1.571, -0.0, -0.0)
ob_empty.empty_display_type = 'IMAGE'
ob_empty.empty_display_size = 5.0
ob_empty.lineart.crease_threshold = 0.0
ob_cube_001.location = (13.97, -5.013e-07, 3.731)
ob_cube_001.lock_rotations_4d = False
ob_cube_001.empty_display_type = 'ARROWS'
ob_cube_001.lineart.crease_threshold = 0.0
_m = ob_cube_001.modifiers.new('Mirror', 'MIRROR')
_m.use_axis = (False, True, False)
_m.use_clip = True
ob_cube_002.location = (13.94, 0.1196, 3.726)
ob_cube_002.rotation_euler = (0.0, -0.0, 1.102)
ob_cube_002.lock_rotations_4d = False
ob_cube_002.empty_display_type = 'ARROWS'
ob_cube_002.lineart.crease_threshold = 0.0
_m = ob_cube_002.modifiers.new('Mirror', 'MIRROR')
_m.use_axis = (False, True, False)
_m.use_clip = True
ob_cube_003.location = (13.86, 0.06334, 3.704)
ob_cube_003.rotation_euler = (-0.9462, -0.7139, 1.83)
ob_cube_003.lock_rotations_4d = False
ob_cube_003.empty_display_type = 'ARROWS'
ob_cube_003.lineart.crease_threshold = 0.0
_m = ob_cube_003.modifiers.new('Mirror', 'MIRROR')
_m.use_axis = (False, True, False)
_m.use_clip = True
ob_cube_004.location = (13.87, 0.109, 3.731)
ob_cube_004.rotation_euler = (0.0, -0.0, -2.892)
ob_cube_004.lock_rotations_4d = False
ob_cube_004.empty_display_type = 'ARROWS'
ob_cube_004.lineart.crease_threshold = 0.0
_m = ob_cube_004.modifiers.new('Mirror', 'MIRROR')
_m.use_axis = (False, True, False)
_m.use_clip = True
ob_cube_005.location = (13.92, -0.0008026, 3.726)
ob_cube_005.rotation_euler = (0.0, -0.0, -1.79)
ob_cube_005.lock_rotations_4d = False
ob_cube_005.empty_display_type = 'ARROWS'
ob_cube_005.lineart.crease_threshold = 0.0
_m = ob_cube_005.modifiers.new('Mirror', 'MIRROR')
_m.use_axis = (False, True, False)
_m.use_clip = True
ob_cube_006.location = (13.99, 0.07474, 3.704)
ob_cube_006.rotation_euler = (-0.9462, -0.7139, -1.062)
ob_cube_006.lock_rotations_4d = False
ob_cube_006.empty_display_type = 'ARROWS'
ob_cube_006.lineart.crease_threshold = 0.0
_m = ob_cube_006.modifiers.new('Mirror', 'MIRROR')
_m.use_axis = (False, True, False)
_m.use_clip = True
ob_cube_007.location = (13.98, 0.1085, 3.731)
ob_cube_007.rotation_euler = (0.0, 0.0, -4.667)
ob_cube_007.lock_rotations_4d = False
ob_cube_007.empty_display_type = 'ARROWS'
ob_cube_007.lineart.crease_threshold = 0.0
_m = ob_cube_007.modifiers.new('Mirror', 'MIRROR')
_m.use_axis = (False, True, False)
_m.use_clip = True
ob_cube_008.location = (13.87, 0.0784, 3.726)
ob_cube_008.rotation_euler = (0.0, 0.0, -3.565)
ob_cube_008.lock_rotations_4d = False
ob_cube_008.empty_display_type = 'ARROWS'
ob_cube_008.lineart.crease_threshold = 0.0
_m = ob_cube_008.modifiers.new('Mirror', 'MIRROR')
_m.use_axis = (False, True, False)
_m.use_clip = True
ob_cube_009.location = (13.93, -0.003971, 3.704)
ob_cube_009.rotation_euler = (-0.9462, -0.7139, -2.837)
ob_cube_009.lock_rotations_4d = False
ob_cube_009.empty_display_type = 'ARROWS'
ob_cube_009.lineart.crease_threshold = 0.0
_m = ob_cube_009.modifiers.new('Mirror', 'MIRROR')
_m.use_axis = (False, True, False)
_m.use_clip = True
ob_cube_010.location = (13.86, 0.06334, 3.704)
ob_cube_010.rotation_euler = (-2.93, -1.338, 3.714)
ob_cube_010.lock_rotations_4d = False
ob_cube_010.empty_display_type = 'ARROWS'
ob_cube_010.lineart.crease_threshold = 0.0
_m = ob_cube_010.modifiers.new('Mirror', 'MIRROR')
_m.use_axis = (False, True, False)
_m.use_clip = True
ob_cube_011.location = (13.86, 0.06334, 3.704)
ob_cube_011.rotation_euler = (-0.5222, 0.9001, 1.888)
ob_cube_011.lock_rotations_4d = False
ob_cube_011.empty_display_type = 'ARROWS'
ob_cube_011.lineart.crease_threshold = 0.0
_m = ob_cube_011.modifiers.new('Mirror', 'MIRROR')
_m.use_axis = (False, True, False)
_m.use_clip = True
ob_empty_001.location = (0.03815, -5.756e-07, 2.177)
ob_empty_001.rotation_euler = (1.571, -0.0, -0.0)
ob_empty_001.empty_display_type = 'IMAGE'
ob_empty_001.empty_display_size = 5.0
ob_empty_001.lineart.crease_threshold = 0.0
ob_cube_012.location = (10.25, 0.0, 0.0)
ob_cube_012.lineart.crease_threshold = 0.0
_m = ob_cube_012.modifiers.new('Skin', 'SKIN')
ob_cube_013.location = (10.44, -4.109e-07, 3.058)
ob_cube_013.lineart.crease_threshold = 0.0
_m = ob_cube_013.modifiers.new('Subdivision', 'SUBSURF')
_m.uv_smooth = 'PRESERVE_CORNERS'
ob_empty_002.location = (0.01897, -2.092e-07, 1.749)
ob_empty_002.rotation_euler = (1.571, -0.0, -0.0)
ob_empty_002.empty_display_type = 'IMAGE'
ob_empty_002.empty_display_size = 5.0
ob_empty_002.lineart.crease_threshold = 0.0
ob_cube_014.location = (5.503, 0.0, 0.0)
ob_cube_014.lineart.crease_threshold = 0.0
_m = ob_cube_014.modifiers.new('Skin', 'SKIN')
ob_cube_015.location = (5.503, 0.0, 0.0)
ob_cube_015.lineart.crease_threshold = 0.0
ob_empty_003.location = (0.03337, -2.317e-07, 1.342)
ob_empty_003.rotation_euler = (1.571, -0.0, -0.0)
ob_empty_003.empty_display_type = 'IMAGE'
ob_empty_003.empty_display_size = 5.0
ob_empty_003.lineart.crease_threshold = 0.0
ob_cube_016.location = (0.0, 0.0, 0.0)
ob_cube_016.lineart.crease_threshold = 0.0
_m = ob_cube_016.modifiers.new('Skin', 'SKIN')
ob_cube_017.location = (0.06615, -2.425e-07, 1.805)
ob_cube_017.lineart.crease_threshold = 0.0
_m = ob_cube_017.modifiers.new('Subdivision', 'SUBSURF')
_m.uv_smooth = 'PRESERVE_CORNERS'

# ---- collection membership
col_collection.objects.link(ob_cube)
col_collection.objects.link(ob_empty)
col_collection.objects.link(ob_cube_001)
col_collection.objects.link(ob_cube_002)
col_collection.objects.link(ob_cube_003)
col_collection.objects.link(ob_cube_004)
col_collection.objects.link(ob_cube_005)
col_collection.objects.link(ob_cube_006)
col_collection.objects.link(ob_cube_007)
col_collection.objects.link(ob_cube_008)
col_collection.objects.link(ob_cube_009)
col_collection.objects.link(ob_cube_010)
col_collection.objects.link(ob_cube_011)
col_collection.objects.link(ob_empty_001)
col_collection.objects.link(ob_cube_012)
col_collection.objects.link(ob_cube_013)
col_collection.objects.link(ob_empty_002)
col_collection.objects.link(ob_cube_014)
col_collection.objects.link(ob_cube_015)
col_collection.objects.link(ob_empty_003)
col_collection.objects.link(ob_cube_016)
col_collection.objects.link(ob_cube_017)

# ---- scene / render settings (as saved in the file)
scene.frame_start = 1; scene.frame_end = 250; scene.frame_set(1)
scene.render.engine = 'BLENDER_EEVEE_NEXT'
scene.cycles.use_denoising = False
scene.cycles.samples = 128
scene.cycles.sampling_pattern = 'TABULATED_SOBOL'
scene.cycles.use_adaptive_sampling = False
scene.cycles.use_light_tree = False
scene.view_settings.view_transform = 'Filmic'
bpy.context.view_layer.update()

# ---- added for rendering (the .blend has no active camera and no usable light): camera, sun
cam_auto = bpy.data.cameras.new('AutoCamera')
cam_auto.lens = 50.0
cam_auto.sensor_width = 36.0
cam_auto.clip_end = 1000.0
ob_auto_camera = bpy.data.objects.new('AutoCamera', cam_auto)
scene.collection.objects.link(ob_auto_camera)
ob_auto_camera.location = (24.1144, -20.5152, 16.3167)
ob_auto_camera.rotation_euler = (1.09748, -7.21219e-08, 0.694738)
scene.camera = ob_auto_camera
light_auto_sun = bpy.data.lights.new('AutoSun', 'SUN')
light_auto_sun.energy = 3.0
light_auto_sun.angle = 0.0523599
ob_auto_sun = bpy.data.objects.new('AutoSun', light_auto_sun)
scene.collection.objects.link(ob_auto_sun)
ob_auto_sun.rotation_euler = (0.872665, 0.174533, 0.523599)
bpy.context.view_layer.update()
